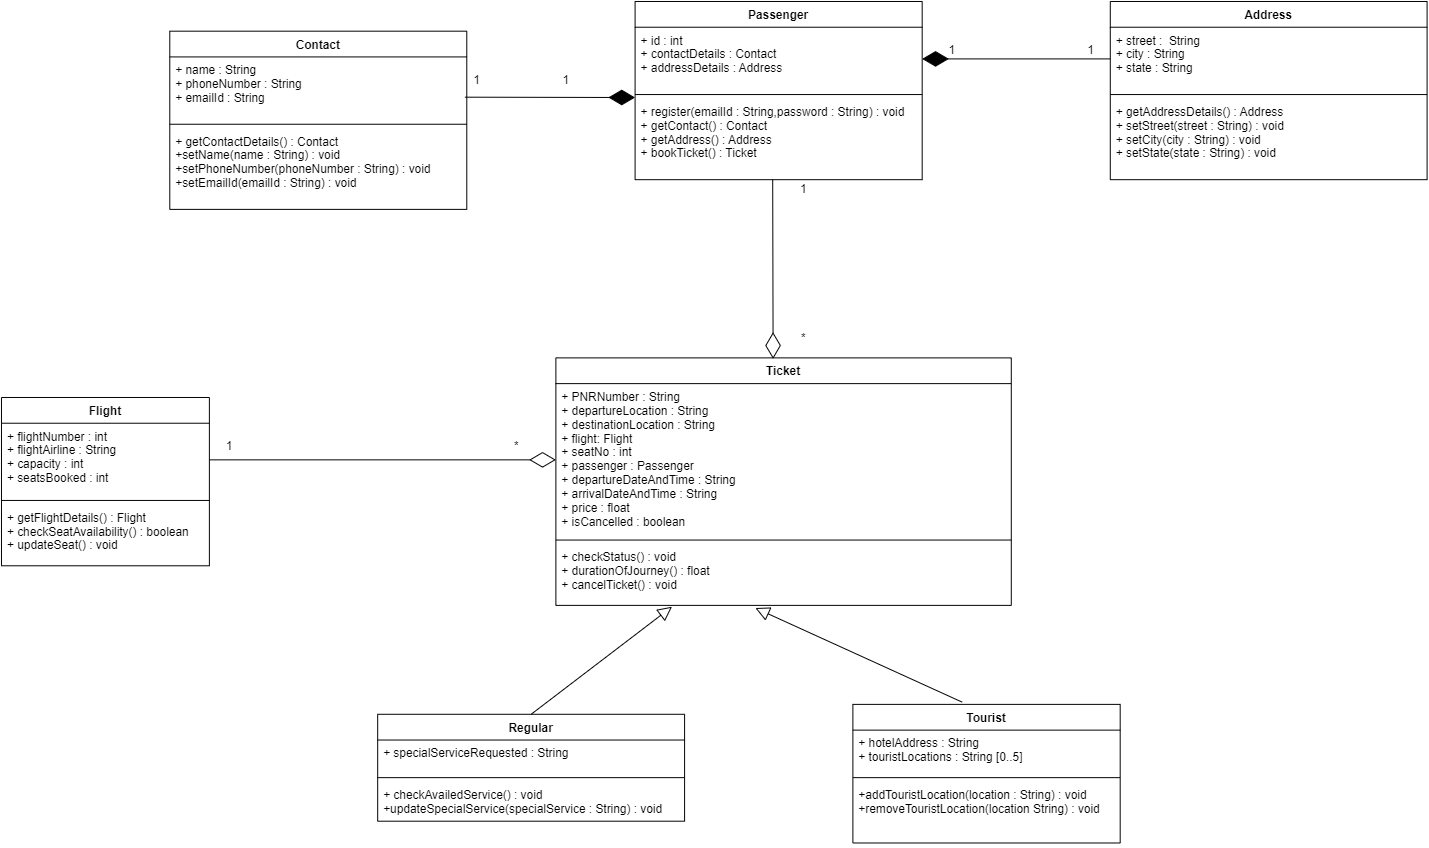

The diagram above was exported from draw.io. Its source (the exported page's mxGraphModel, read from the mxfile embedded in the PNG):
<mxGraphModel dx="1632" dy="428" grid="1" gridSize="10" guides="1" tooltips="1" connect="1" arrows="1" fold="1" page="1" pageScale="1" pageWidth="850" pageHeight="1100" background="none" math="0" shadow="0">
  <root>
    <mxCell id="0" />
    <mxCell id="1" parent="0" />
    <mxCell id="OANKKEct1md-rFX6mENT-1" value="Passenger" style="swimlane;fontStyle=1;align=center;verticalAlign=top;childLayout=stackLayout;horizontal=1;startSize=26;horizontalStack=0;resizeParent=1;resizeParentMax=0;resizeLast=0;collapsible=1;marginBottom=0;" parent="1" vertex="1">
      <mxGeometry x="340" y="140" width="290" height="180" as="geometry" />
    </mxCell>
    <mxCell id="OANKKEct1md-rFX6mENT-2" value="+ id : int&#10;+ contactDetails : Contact&#10;+ addressDetails : Address&#10;" style="text;strokeColor=none;fillColor=none;align=left;verticalAlign=top;spacingLeft=4;spacingRight=4;overflow=hidden;rotatable=0;points=[[0,0.5],[1,0.5]];portConstraint=eastwest;" parent="OANKKEct1md-rFX6mENT-1" vertex="1">
      <mxGeometry y="26" width="290" height="64" as="geometry" />
    </mxCell>
    <mxCell id="OANKKEct1md-rFX6mENT-3" value="" style="line;strokeWidth=1;fillColor=none;align=left;verticalAlign=middle;spacingTop=-1;spacingLeft=3;spacingRight=3;rotatable=0;labelPosition=right;points=[];portConstraint=eastwest;" parent="OANKKEct1md-rFX6mENT-1" vertex="1">
      <mxGeometry y="90" width="290" height="8" as="geometry" />
    </mxCell>
    <mxCell id="OANKKEct1md-rFX6mENT-4" value="+ register(emailId : String,password : String) : void&#10;+ getContact() : Contact&#10;+ getAddress() : Address&#10;+ bookTicket() : Ticket" style="text;strokeColor=none;fillColor=none;align=left;verticalAlign=top;spacingLeft=4;spacingRight=4;overflow=hidden;rotatable=0;points=[[0,0.5],[1,0.5]];portConstraint=eastwest;" parent="OANKKEct1md-rFX6mENT-1" vertex="1">
      <mxGeometry y="98" width="290" height="82" as="geometry" />
    </mxCell>
    <mxCell id="OANKKEct1md-rFX6mENT-5" value="Ticket" style="swimlane;fontStyle=1;align=center;verticalAlign=top;childLayout=stackLayout;horizontal=1;startSize=26;horizontalStack=0;resizeParent=1;resizeParentMax=0;resizeLast=0;collapsible=1;marginBottom=0;" parent="1" vertex="1">
      <mxGeometry x="260" y="500" width="460" height="250" as="geometry" />
    </mxCell>
    <mxCell id="OANKKEct1md-rFX6mENT-6" value="+ PNRNumber : String&#10;+ departureLocation : String&#10;+ destinationLocation : String&#10;+ flight: Flight&#10;+ seatNo : int&#10;+ passenger : Passenger&#10;+ departureDateAndTime : String&#10;+ arrivalDateAndTime : String&#10;+ price : float&#10;+ isCancelled : boolean&#10;&#10;" style="text;strokeColor=none;fillColor=none;align=left;verticalAlign=top;spacingLeft=4;spacingRight=4;overflow=hidden;rotatable=0;points=[[0,0.5],[1,0.5]];portConstraint=eastwest;" parent="OANKKEct1md-rFX6mENT-5" vertex="1">
      <mxGeometry y="26" width="460" height="154" as="geometry" />
    </mxCell>
    <mxCell id="OANKKEct1md-rFX6mENT-7" value="" style="line;strokeWidth=1;fillColor=none;align=left;verticalAlign=middle;spacingTop=-1;spacingLeft=3;spacingRight=3;rotatable=0;labelPosition=right;points=[];portConstraint=eastwest;" parent="OANKKEct1md-rFX6mENT-5" vertex="1">
      <mxGeometry y="180" width="460" height="8" as="geometry" />
    </mxCell>
    <mxCell id="OANKKEct1md-rFX6mENT-8" value="+ checkStatus() : void&#10;+ durationOfJourney() : float&#10;+ cancelTicket() : void" style="text;strokeColor=none;fillColor=none;align=left;verticalAlign=top;spacingLeft=4;spacingRight=4;overflow=hidden;rotatable=0;points=[[0,0.5],[1,0.5]];portConstraint=eastwest;" parent="OANKKEct1md-rFX6mENT-5" vertex="1">
      <mxGeometry y="188" width="460" height="62" as="geometry" />
    </mxCell>
    <mxCell id="OANKKEct1md-rFX6mENT-9" value="Contact" style="swimlane;fontStyle=1;align=center;verticalAlign=top;childLayout=stackLayout;horizontal=1;startSize=26;horizontalStack=0;resizeParent=1;resizeParentMax=0;resizeLast=0;collapsible=1;marginBottom=0;" parent="1" vertex="1">
      <mxGeometry x="-130" y="170" width="300" height="180" as="geometry" />
    </mxCell>
    <mxCell id="OANKKEct1md-rFX6mENT-10" value="+ name : String&#10;+ phoneNumber : String&#10;+ emailId : String" style="text;strokeColor=none;fillColor=none;align=left;verticalAlign=top;spacingLeft=4;spacingRight=4;overflow=hidden;rotatable=0;points=[[0,0.5],[1,0.5]];portConstraint=eastwest;" parent="OANKKEct1md-rFX6mENT-9" vertex="1">
      <mxGeometry y="26" width="300" height="64" as="geometry" />
    </mxCell>
    <mxCell id="OANKKEct1md-rFX6mENT-11" value="" style="line;strokeWidth=1;fillColor=none;align=left;verticalAlign=middle;spacingTop=-1;spacingLeft=3;spacingRight=3;rotatable=0;labelPosition=right;points=[];portConstraint=eastwest;" parent="OANKKEct1md-rFX6mENT-9" vertex="1">
      <mxGeometry y="90" width="300" height="8" as="geometry" />
    </mxCell>
    <mxCell id="OANKKEct1md-rFX6mENT-12" value="+ getContactDetails() : Contact&#10;+setName(name : String) : void&#10;+setPhoneNumber(phoneNumber : String) : void&#10;+setEmailId(emailId : String) : void" style="text;strokeColor=none;fillColor=none;align=left;verticalAlign=top;spacingLeft=4;spacingRight=4;overflow=hidden;rotatable=0;points=[[0,0.5],[1,0.5]];portConstraint=eastwest;" parent="OANKKEct1md-rFX6mENT-9" vertex="1">
      <mxGeometry y="98" width="300" height="82" as="geometry" />
    </mxCell>
    <mxCell id="OANKKEct1md-rFX6mENT-13" value="Address" style="swimlane;fontStyle=1;align=center;verticalAlign=top;childLayout=stackLayout;horizontal=1;startSize=26;horizontalStack=0;resizeParent=1;resizeParentMax=0;resizeLast=0;collapsible=1;marginBottom=0;" parent="1" vertex="1">
      <mxGeometry x="820" y="140" width="320" height="180" as="geometry">
        <mxRectangle x="660" y="140" width="80" height="26" as="alternateBounds" />
      </mxGeometry>
    </mxCell>
    <mxCell id="OANKKEct1md-rFX6mENT-14" value="+ street :  String&#10;+ city : String&#10;+ state : String" style="text;strokeColor=none;fillColor=none;align=left;verticalAlign=top;spacingLeft=4;spacingRight=4;overflow=hidden;rotatable=0;points=[[0,0.5],[1,0.5]];portConstraint=eastwest;" parent="OANKKEct1md-rFX6mENT-13" vertex="1">
      <mxGeometry y="26" width="320" height="64" as="geometry" />
    </mxCell>
    <mxCell id="OANKKEct1md-rFX6mENT-15" value="" style="line;strokeWidth=1;fillColor=none;align=left;verticalAlign=middle;spacingTop=-1;spacingLeft=3;spacingRight=3;rotatable=0;labelPosition=right;points=[];portConstraint=eastwest;" parent="OANKKEct1md-rFX6mENT-13" vertex="1">
      <mxGeometry y="90" width="320" height="8" as="geometry" />
    </mxCell>
    <mxCell id="OANKKEct1md-rFX6mENT-16" value="+ getAddressDetails() : Address&#10;+ setStreet(street : String) : void&#10;+ setCity(city : String) : void&#10;+ setState(state : String) : void" style="text;strokeColor=none;fillColor=none;align=left;verticalAlign=top;spacingLeft=4;spacingRight=4;overflow=hidden;rotatable=0;points=[[0,0.5],[1,0.5]];portConstraint=eastwest;" parent="OANKKEct1md-rFX6mENT-13" vertex="1">
      <mxGeometry y="98" width="320" height="82" as="geometry" />
    </mxCell>
    <mxCell id="OANKKEct1md-rFX6mENT-23" value="" style="endArrow=diamondThin;endFill=1;endSize=24;html=1;rounded=0;exitX=-0.094;exitY=1.333;exitDx=0;exitDy=0;exitPerimeter=0;" parent="1" source="OANKKEct1md-rFX6mENT-24" edge="1">
      <mxGeometry width="160" relative="1" as="geometry">
        <mxPoint x="160" y="230" as="sourcePoint" />
        <mxPoint x="340" y="237" as="targetPoint" />
      </mxGeometry>
    </mxCell>
    <mxCell id="OANKKEct1md-rFX6mENT-24" value="1" style="text;html=1;align=center;verticalAlign=middle;resizable=0;points=[];autosize=1;strokeColor=none;fillColor=none;" parent="1" vertex="1">
      <mxGeometry x="170" y="210" width="20" height="20" as="geometry" />
    </mxCell>
    <mxCell id="OANKKEct1md-rFX6mENT-25" value="1" style="text;html=1;align=center;verticalAlign=middle;resizable=0;points=[];autosize=1;strokeColor=none;fillColor=none;" parent="1" vertex="1">
      <mxGeometry x="260" y="210" width="20" height="20" as="geometry" />
    </mxCell>
    <mxCell id="OANKKEct1md-rFX6mENT-26" value="" style="endArrow=diamondThin;endFill=1;endSize=24;html=1;rounded=0;exitX=0;exitY=0.5;exitDx=0;exitDy=0;entryX=1;entryY=0.5;entryDx=0;entryDy=0;" parent="1" source="OANKKEct1md-rFX6mENT-14" target="OANKKEct1md-rFX6mENT-2" edge="1">
      <mxGeometry width="160" relative="1" as="geometry">
        <mxPoint x="650" y="240" as="sourcePoint" />
        <mxPoint x="670" y="230" as="targetPoint" />
      </mxGeometry>
    </mxCell>
    <mxCell id="OANKKEct1md-rFX6mENT-28" value="1" style="text;html=1;align=center;verticalAlign=middle;resizable=0;points=[];autosize=1;strokeColor=none;fillColor=none;" parent="1" vertex="1">
      <mxGeometry x="790" y="180" width="20" height="20" as="geometry" />
    </mxCell>
    <mxCell id="OANKKEct1md-rFX6mENT-29" value="Flight" style="swimlane;fontStyle=1;align=center;verticalAlign=top;childLayout=stackLayout;horizontal=1;startSize=26;horizontalStack=0;resizeParent=1;resizeParentMax=0;resizeLast=0;collapsible=1;marginBottom=0;" parent="1" vertex="1">
      <mxGeometry x="-300" y="540" width="210" height="170" as="geometry" />
    </mxCell>
    <mxCell id="OANKKEct1md-rFX6mENT-30" value="+ flightNumber : int&#10;+ flightAirline : String&#10;+ capacity : int&#10;+ seatsBooked : int" style="text;strokeColor=none;fillColor=none;align=left;verticalAlign=top;spacingLeft=4;spacingRight=4;overflow=hidden;rotatable=0;points=[[0,0.5],[1,0.5]];portConstraint=eastwest;" parent="OANKKEct1md-rFX6mENT-29" vertex="1">
      <mxGeometry y="26" width="210" height="74" as="geometry" />
    </mxCell>
    <mxCell id="OANKKEct1md-rFX6mENT-31" value="" style="line;strokeWidth=1;fillColor=none;align=left;verticalAlign=middle;spacingTop=-1;spacingLeft=3;spacingRight=3;rotatable=0;labelPosition=right;points=[];portConstraint=eastwest;" parent="OANKKEct1md-rFX6mENT-29" vertex="1">
      <mxGeometry y="100" width="210" height="8" as="geometry" />
    </mxCell>
    <mxCell id="OANKKEct1md-rFX6mENT-32" value="+ getFlightDetails() : Flight&#10;+ checkSeatAvailability() : boolean &#10;+ updateSeat() : void" style="text;strokeColor=none;fillColor=none;align=left;verticalAlign=top;spacingLeft=4;spacingRight=4;overflow=hidden;rotatable=0;points=[[0,0.5],[1,0.5]];portConstraint=eastwest;" parent="OANKKEct1md-rFX6mENT-29" vertex="1">
      <mxGeometry y="108" width="210" height="62" as="geometry" />
    </mxCell>
    <mxCell id="OANKKEct1md-rFX6mENT-34" value="Regular" style="swimlane;fontStyle=1;align=center;verticalAlign=top;childLayout=stackLayout;horizontal=1;startSize=26;horizontalStack=0;resizeParent=1;resizeParentMax=0;resizeLast=0;collapsible=1;marginBottom=0;" parent="1" vertex="1">
      <mxGeometry x="80" y="860" width="310" height="108" as="geometry" />
    </mxCell>
    <mxCell id="OANKKEct1md-rFX6mENT-35" value="+ specialServiceRequested : String" style="text;strokeColor=none;fillColor=none;align=left;verticalAlign=top;spacingLeft=4;spacingRight=4;overflow=hidden;rotatable=0;points=[[0,0.5],[1,0.5]];portConstraint=eastwest;" parent="OANKKEct1md-rFX6mENT-34" vertex="1">
      <mxGeometry y="26" width="310" height="34" as="geometry" />
    </mxCell>
    <mxCell id="OANKKEct1md-rFX6mENT-36" value="" style="line;strokeWidth=1;fillColor=none;align=left;verticalAlign=middle;spacingTop=-1;spacingLeft=3;spacingRight=3;rotatable=0;labelPosition=right;points=[];portConstraint=eastwest;" parent="OANKKEct1md-rFX6mENT-34" vertex="1">
      <mxGeometry y="60" width="310" height="8" as="geometry" />
    </mxCell>
    <mxCell id="OANKKEct1md-rFX6mENT-37" value="+ checkAvailedService() : void&#10;+updateSpecialService(specialService : String) : void " style="text;strokeColor=none;fillColor=none;align=left;verticalAlign=top;spacingLeft=4;spacingRight=4;overflow=hidden;rotatable=0;points=[[0,0.5],[1,0.5]];portConstraint=eastwest;" parent="OANKKEct1md-rFX6mENT-34" vertex="1">
      <mxGeometry y="68" width="310" height="40" as="geometry" />
    </mxCell>
    <mxCell id="OANKKEct1md-rFX6mENT-38" value="Tourist" style="swimlane;fontStyle=1;align=center;verticalAlign=top;childLayout=stackLayout;horizontal=1;startSize=26;horizontalStack=0;resizeParent=1;resizeParentMax=0;resizeLast=0;collapsible=1;marginBottom=0;" parent="1" vertex="1">
      <mxGeometry x="560" y="850" width="270" height="140" as="geometry" />
    </mxCell>
    <mxCell id="OANKKEct1md-rFX6mENT-39" value="+ hotelAddress : String&#10;+ touristLocations : String [0..5]" style="text;strokeColor=none;fillColor=none;align=left;verticalAlign=top;spacingLeft=4;spacingRight=4;overflow=hidden;rotatable=0;points=[[0,0.5],[1,0.5]];portConstraint=eastwest;" parent="OANKKEct1md-rFX6mENT-38" vertex="1">
      <mxGeometry y="26" width="270" height="44" as="geometry" />
    </mxCell>
    <mxCell id="OANKKEct1md-rFX6mENT-40" value="" style="line;strokeWidth=1;fillColor=none;align=left;verticalAlign=middle;spacingTop=-1;spacingLeft=3;spacingRight=3;rotatable=0;labelPosition=right;points=[];portConstraint=eastwest;" parent="OANKKEct1md-rFX6mENT-38" vertex="1">
      <mxGeometry y="70" width="270" height="8" as="geometry" />
    </mxCell>
    <mxCell id="OANKKEct1md-rFX6mENT-41" value="+addTouristLocation(location : String) : void&#10;+removeTouristLocation(location String) : void" style="text;strokeColor=none;fillColor=none;align=left;verticalAlign=top;spacingLeft=4;spacingRight=4;overflow=hidden;rotatable=0;points=[[0,0.5],[1,0.5]];portConstraint=eastwest;" parent="OANKKEct1md-rFX6mENT-38" vertex="1">
      <mxGeometry y="78" width="270" height="62" as="geometry" />
    </mxCell>
    <mxCell id="OANKKEct1md-rFX6mENT-44" value="" style="edgeStyle=none;html=1;endSize=12;endArrow=block;endFill=0;exitX=0.5;exitY=0;exitDx=0;exitDy=0;entryX=0.255;entryY=1.022;entryDx=0;entryDy=0;entryPerimeter=0;" parent="1" source="OANKKEct1md-rFX6mENT-34" target="OANKKEct1md-rFX6mENT-8" edge="1">
      <mxGeometry width="160" relative="1" as="geometry">
        <mxPoint x="6" y="780" as="sourcePoint" />
        <mxPoint x="160" y="706.992" as="targetPoint" />
      </mxGeometry>
    </mxCell>
    <mxCell id="OANKKEct1md-rFX6mENT-45" value="" style="edgeStyle=none;html=1;endSize=12;endArrow=block;endFill=0;exitX=0.409;exitY=-0.016;exitDx=0;exitDy=0;entryX=0.438;entryY=1.043;entryDx=0;entryDy=0;entryPerimeter=0;exitPerimeter=0;" parent="1" source="OANKKEct1md-rFX6mENT-38" target="OANKKEct1md-rFX6mENT-8" edge="1">
      <mxGeometry width="160" relative="1" as="geometry">
        <mxPoint x="500" y="780" as="sourcePoint" />
        <mxPoint x="654" y="706.992" as="targetPoint" />
      </mxGeometry>
    </mxCell>
    <mxCell id="gX8kJxEjXw-5PClHVw36-1" value="" style="endArrow=diamondThin;endFill=0;endSize=24;html=1;entryX=0;entryY=0.5;entryDx=0;entryDy=0;" parent="1" source="OANKKEct1md-rFX6mENT-30" target="OANKKEct1md-rFX6mENT-6" edge="1">
      <mxGeometry width="160" relative="1" as="geometry">
        <mxPoint x="-70" y="641" as="sourcePoint" />
        <mxPoint x="190" y="640" as="targetPoint" />
        <Array as="points" />
      </mxGeometry>
    </mxCell>
    <mxCell id="gX8kJxEjXw-5PClHVw36-2" value="*" style="text;html=1;align=center;verticalAlign=middle;resizable=0;points=[];autosize=1;strokeColor=none;fillColor=none;" parent="1" vertex="1">
      <mxGeometry x="210" y="580" width="20" height="20" as="geometry" />
    </mxCell>
    <mxCell id="gX8kJxEjXw-5PClHVw36-3" value="1" style="text;html=1;align=center;verticalAlign=middle;resizable=0;points=[];autosize=1;strokeColor=none;fillColor=none;" parent="1" vertex="1">
      <mxGeometry x="-80" y="580" width="20" height="20" as="geometry" />
    </mxCell>
    <mxCell id="gX8kJxEjXw-5PClHVw36-5" value="" style="endArrow=diamondThin;endFill=0;endSize=24;html=1;entryX=0.477;entryY=0.004;entryDx=0;entryDy=0;entryPerimeter=0;" parent="1" target="OANKKEct1md-rFX6mENT-5" edge="1">
      <mxGeometry width="160" relative="1" as="geometry">
        <mxPoint x="479" y="320" as="sourcePoint" />
        <mxPoint x="770" y="380" as="targetPoint" />
        <Array as="points" />
      </mxGeometry>
    </mxCell>
    <mxCell id="gX8kJxEjXw-5PClHVw36-9" value="1" style="text;html=1;align=center;verticalAlign=middle;resizable=0;points=[];autosize=1;strokeColor=none;fillColor=none;" parent="1" vertex="1">
      <mxGeometry x="650" y="180" width="20" height="20" as="geometry" />
    </mxCell>
    <mxCell id="gX8kJxEjXw-5PClHVw36-10" value="1" style="text;html=1;align=center;verticalAlign=middle;resizable=0;points=[];autosize=1;strokeColor=none;fillColor=none;" parent="1" vertex="1">
      <mxGeometry x="500" y="320" width="20" height="20" as="geometry" />
    </mxCell>
    <mxCell id="gX8kJxEjXw-5PClHVw36-16" value="*" style="text;html=1;align=center;verticalAlign=middle;resizable=0;points=[];autosize=1;strokeColor=none;fillColor=none;" parent="1" vertex="1">
      <mxGeometry x="500" y="470" width="20" height="20" as="geometry" />
    </mxCell>
  </root>
</mxGraphModel>